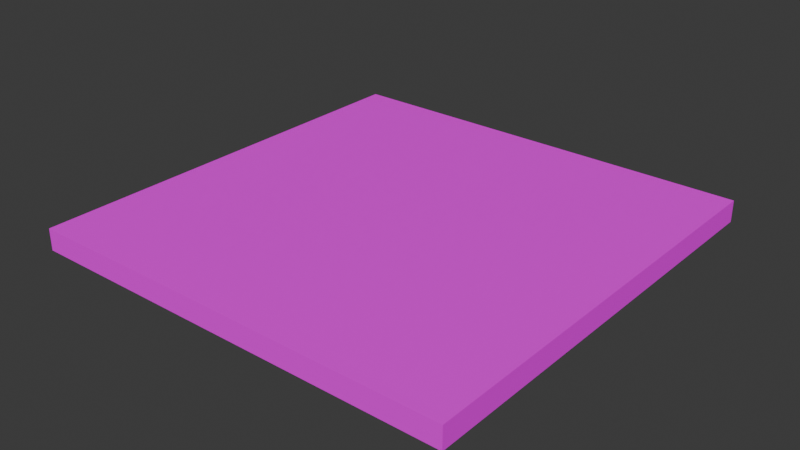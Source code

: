 # Source: mFloorBricksWhite01.blend  (saved by Blender 4.3.32; exported with 4.5.12 LTS)
import bpy
from mathutils import Matrix  # noqa: F401  (used for matrix-valued properties, if any)

bpy.ops.wm.read_factory_settings(use_empty=True)
scene = bpy.context.scene
scene.name = 'Scene'

# ---- collections
col_brickswhite01 = bpy.data.collections.new('BricksWhite01'); scene.collection.children.link(col_brickswhite01)

# ---- images (referenced by path relative to the original .blend; pixels are not part of the script)
import os
ASSET_DIR = os.environ.get("B2B_ASSET_DIR", "")  # directory of the original .blend (textures are referenced by path, not embedded)
HERE = os.path.dirname(os.path.abspath(__file__))  # packed textures are extracted next to this script under _unpacked/

def load_image(name, relpath, width, height, colorspace="sRGB"):
    """Load a texture the original file referenced (path relative to the .blend, or extracted next to this script)."""
    p = next((c for c in (os.path.join(HERE, relpath), os.path.join(ASSET_DIR, relpath)) if relpath and os.path.exists(c)), "")
    if p:
        img = bpy.data.images.load(p, check_existing=True)
        img.name = name
    else:  # same state as the original file: an image datablock whose file is absent (Cycles renders it pink)
        img = bpy.data.images.new(name, width, height)
        img.source = "FILE"
        img.filepath = "//" + (relpath or name)
    img.colorspace_settings.name = colorspace
    return img
img_brickswhite01_png = load_image('BricksWhite01.png', 'BricksWhite01.png', 1024, 1024, 'sRGB')

# ---- materials (node trees are filled in below, after node groups)
mat_brickswhite01 = bpy.data.materials.new('BricksWhite01')
mat_brickswhite01.use_transparent_shadow = False

# ---- material node trees
mat_brickswhite01.use_nodes = True; mat_brickswhite01.node_tree.nodes.clear()
_N = mat_brickswhite01.node_tree.nodes; _L = mat_brickswhite01.node_tree.links
n0 = _N.new('ShaderNodeBsdfPrincipled'); n0.name = 'Principled BSDF'; n0.location = (10, 300)
n0.inputs[3].default_value = 1.45
n0.inputs[13].default_value = 0.05
n1 = _N.new('ShaderNodeOutputMaterial'); n1.name = 'Material Output'; n1.location = (300, 300)
n2 = _N.new('ShaderNodeTexImage'); n2.name = 'Image Texture'; n2.location = (-280, 280)
n2.image = img_brickswhite01_png
n2.interpolation = 'Closest'
_L.new(n0.outputs[0], n1.inputs[0])
_L.new(n2.outputs[0], n0.inputs[0])
n1.is_active_output = True

# ---- world
world_world = bpy.data.worlds.new('World'); scene.world = world_world
world_world.use_nodes = True; world_world.node_tree.nodes.clear()
_N = world_world.node_tree.nodes; _L = world_world.node_tree.links
n0 = _N.new('ShaderNodeOutputWorld'); n0.name = 'World Output'; n0.location = (300, 300)
n1 = _N.new('ShaderNodeBackground'); n1.name = 'Background'; n1.location = (10, 300)
n1.inputs[0].default_value = (0.05088, 0.05088, 0.05088, 1.0)
_L.new(n1.outputs[0], n0.inputs[0])
n0.is_active_output = True
world_world.color = (0.05088, 0.05088, 0.05088)
world_world.use_sun_shadow = False
world_world.sun_shadow_jitter_overblur = 0.0

# ---- meshes
me_cube_058 = bpy.data.meshes.new('Cube.058')
me_cube_058.from_pydata([(0.0, -2.0, -0.1), (0.0, -2.0, 0.0), (0.0, 0.0, -0.1), (0.0, 0.0, 0.0), (2.0, -2.0, -0.1), (2.0, -2.0, 0.0), (2.0, 0.0, -0.1), (2.0, 0.0, 0.0)], [], [(0, 1, 3, 2), (2, 3, 7, 6), (6, 7, 5, 4), (4, 5, 1, 0), (2, 6, 4, 0), (7, 3, 1, 5)])
_uv = me_cube_058.uv_layers.new(name='UVMap')
_uv.uv.foreach_set('vector', [0.05002, 1.0, 2.24e-05, 1.0, 2.236e-05, 2.235e-05, 0.05002, 2.235e-05, 0.05002, 1.0, 2.24e-05, 1.0, 2.236e-05, 2.235e-05, 0.05002, 2.235e-05, 2.236e-05, 2.235e-05, 0.05002, 2.235e-05, 0.05002, 1.0, 2.24e-05, 1.0, 2.236e-05, 2.235e-05, 0.05002, 2.235e-05, 0.05002, 1.0, 2.24e-05, 1.0, 9.991e-05, 0.0001002, 0.9999, 9.999e-05, 0.9999, 0.9999, 0.0001, 0.9999, 9.995e-05, 0.0001002, 0.9999, 0.0001, 0.9999, 0.9999, 0.0001001, 0.9999])
me_cube_058.materials.append(mat_brickswhite01)
me_cube_058.update()

# ---- objects
ob_floorbrickswhite01 = bpy.data.objects.new('FloorBricksWhite01', me_cube_058)

# ---- transforms, parenting, visibility, modifiers, constraints
ob_floorbrickswhite01.location = (0.0, 0.0, 0.0)
ob_floorbrickswhite01.scale = (2.0, 2.0, 2.0)

# ---- collection membership
col_brickswhite01.objects.link(ob_floorbrickswhite01)

# ---- scene / render settings (as saved in the file)
scene.frame_start = 1; scene.frame_end = 250; scene.frame_set(1)
scene.render.engine = 'BLENDER_EEVEE_NEXT'
scene.cycles.sampling_pattern = 'TABULATED_SOBOL'
scene.eevee.ray_tracing_options.trace_max_roughness = 0.0
bpy.context.view_layer.update()

# ---- added for rendering (the .blend has no active camera and no usable light): camera, sun
cam_auto = bpy.data.cameras.new('AutoCamera')
cam_auto.lens = 50.0
cam_auto.sensor_width = 36.0
cam_auto.clip_end = 1000.0
ob_auto_camera = bpy.data.objects.new('AutoCamera', cam_auto)
scene.collection.objects.link(ob_auto_camera)
ob_auto_camera.location = (7.23713, -8.28456, 4.0897)
ob_auto_camera.rotation_euler = (1.09748, -7.21219e-08, 0.694738)
scene.camera = ob_auto_camera
light_auto_sun = bpy.data.lights.new('AutoSun', 'SUN')
light_auto_sun.energy = 3.0
light_auto_sun.angle = 0.0523599
ob_auto_sun = bpy.data.objects.new('AutoSun', light_auto_sun)
scene.collection.objects.link(ob_auto_sun)
ob_auto_sun.rotation_euler = (0.872665, 0.174533, 0.523599)
bpy.context.view_layer.update()

